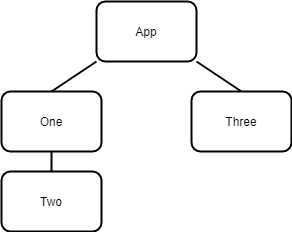

The diagram above was exported from draw.io. Its source (the exported page's mxGraphModel, read from the mxfile embedded in the PNG):
<mxGraphModel dx="1038" dy="585" grid="1" gridSize="10" guides="1" tooltips="1" connect="1" arrows="1" fold="1" page="1" pageScale="1" pageWidth="850" pageHeight="1100" math="0" shadow="0">
  <root>
    <mxCell id="0" />
    <mxCell id="1" parent="0" />
    <mxCell id="1tkGHxya0dZ4zdI5XO2x-1" value="" style="rounded=1;whiteSpace=wrap;html=1;strokeWidth=2;" vertex="1" parent="1">
      <mxGeometry x="370" y="40" width="100" height="60" as="geometry" />
    </mxCell>
    <mxCell id="1tkGHxya0dZ4zdI5XO2x-2" value="App" style="text;html=1;strokeColor=none;fillColor=none;align=center;verticalAlign=middle;whiteSpace=wrap;rounded=0;" vertex="1" parent="1">
      <mxGeometry x="400" y="60" width="40" height="20" as="geometry" />
    </mxCell>
    <mxCell id="1tkGHxya0dZ4zdI5XO2x-3" value="" style="rounded=1;whiteSpace=wrap;html=1;strokeWidth=2;" vertex="1" parent="1">
      <mxGeometry x="275" y="130" width="100" height="60" as="geometry" />
    </mxCell>
    <mxCell id="1tkGHxya0dZ4zdI5XO2x-4" value="One" style="text;html=1;strokeColor=none;fillColor=none;align=center;verticalAlign=middle;whiteSpace=wrap;rounded=0;" vertex="1" parent="1">
      <mxGeometry x="305" y="150" width="40" height="20" as="geometry" />
    </mxCell>
    <mxCell id="1tkGHxya0dZ4zdI5XO2x-5" value="" style="rounded=1;whiteSpace=wrap;html=1;strokeWidth=2;" vertex="1" parent="1">
      <mxGeometry x="275" y="210" width="100" height="60" as="geometry" />
    </mxCell>
    <mxCell id="1tkGHxya0dZ4zdI5XO2x-6" value="Two" style="text;html=1;strokeColor=none;fillColor=none;align=center;verticalAlign=middle;whiteSpace=wrap;rounded=0;" vertex="1" parent="1">
      <mxGeometry x="305" y="230" width="40" height="20" as="geometry" />
    </mxCell>
    <mxCell id="1tkGHxya0dZ4zdI5XO2x-7" value="" style="rounded=1;whiteSpace=wrap;html=1;strokeWidth=2;" vertex="1" parent="1">
      <mxGeometry x="465" y="130" width="100" height="60" as="geometry" />
    </mxCell>
    <mxCell id="1tkGHxya0dZ4zdI5XO2x-8" value="Three" style="text;html=1;strokeColor=none;fillColor=none;align=center;verticalAlign=middle;whiteSpace=wrap;rounded=0;" vertex="1" parent="1">
      <mxGeometry x="495" y="150" width="40" height="20" as="geometry" />
    </mxCell>
    <mxCell id="1tkGHxya0dZ4zdI5XO2x-9" value="" style="endArrow=none;html=1;strokeWidth=2;entryX=0;entryY=1;entryDx=0;entryDy=0;exitX=0.5;exitY=0;exitDx=0;exitDy=0;" edge="1" parent="1" source="1tkGHxya0dZ4zdI5XO2x-3" target="1tkGHxya0dZ4zdI5XO2x-1">
      <mxGeometry width="50" height="50" relative="1" as="geometry">
        <mxPoint x="275" y="100" as="sourcePoint" />
        <mxPoint x="325" y="50" as="targetPoint" />
      </mxGeometry>
    </mxCell>
    <mxCell id="1tkGHxya0dZ4zdI5XO2x-10" value="" style="endArrow=none;html=1;strokeWidth=2;entryX=0.5;entryY=0;entryDx=0;entryDy=0;exitX=1;exitY=1;exitDx=0;exitDy=0;" edge="1" parent="1" source="1tkGHxya0dZ4zdI5XO2x-1" target="1tkGHxya0dZ4zdI5XO2x-7">
      <mxGeometry width="50" height="50" relative="1" as="geometry">
        <mxPoint x="510" y="250" as="sourcePoint" />
        <mxPoint x="555" y="220" as="targetPoint" />
      </mxGeometry>
    </mxCell>
    <mxCell id="1tkGHxya0dZ4zdI5XO2x-11" value="" style="endArrow=none;html=1;strokeWidth=2;entryX=0.5;entryY=1;entryDx=0;entryDy=0;exitX=0.5;exitY=0;exitDx=0;exitDy=0;" edge="1" parent="1" source="1tkGHxya0dZ4zdI5XO2x-5" target="1tkGHxya0dZ4zdI5XO2x-3">
      <mxGeometry width="50" height="50" relative="1" as="geometry">
        <mxPoint x="480" y="290" as="sourcePoint" />
        <mxPoint x="525" y="260" as="targetPoint" />
      </mxGeometry>
    </mxCell>
  </root>
</mxGraphModel>